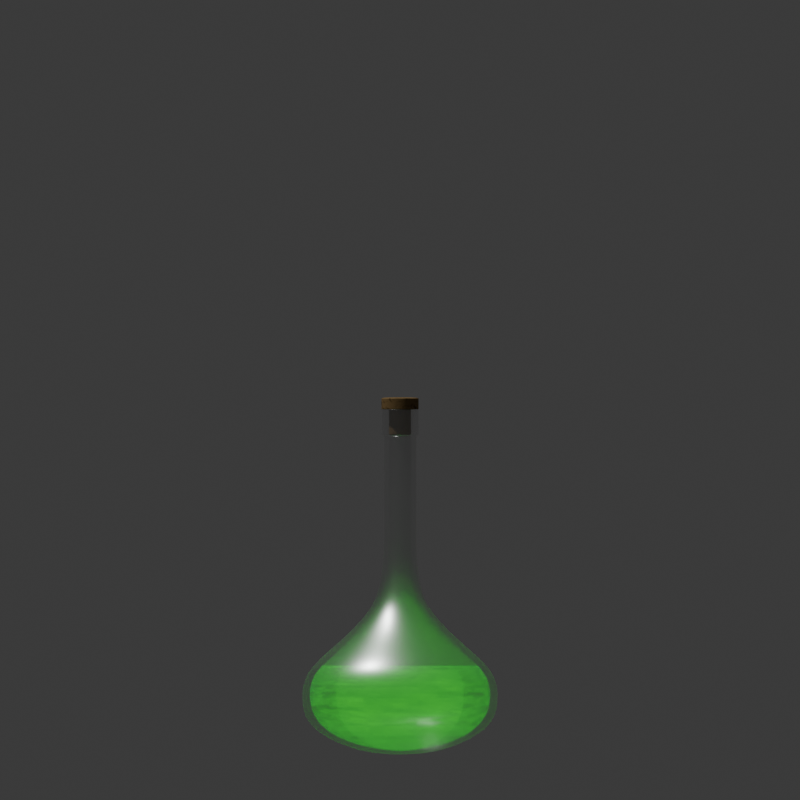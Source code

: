 # Source: flask.blend  (saved by Blender 4.4.32; exported with 4.5.12 LTS)
import bpy
from mathutils import Matrix  # noqa: F401  (used for matrix-valued properties, if any)

bpy.ops.wm.read_factory_settings(use_empty=True)
scene = bpy.context.scene
scene.name = 'Scene'

# ---- collections
col_collection = bpy.data.collections.new('Collection'); scene.collection.children.link(col_collection)

# ---- materials (node trees are filled in below, after node groups)
mat_glass = bpy.data.materials.new('glass')
mat_glass.alpha_threshold = 0.0
mat_glass.roughness = 0.5
mat_glass.line_color = (0.0, 0.0, 0.0, 1.0)
mat_the_green = bpy.data.materials.new('the green')
mat_cork = bpy.data.materials.new('cork')
mat_glass_001 = bpy.data.materials.new('glass.001')
mat_glass_001.alpha_threshold = 0.0
mat_glass_001.roughness = 0.5
mat_glass_001.line_color = (0.0, 0.0, 0.0, 1.0)

# ---- material node trees
mat_glass.use_nodes = True; mat_glass.node_tree.nodes.clear()
_N = mat_glass.node_tree.nodes; _L = mat_glass.node_tree.links
n0 = _N.new('ShaderNodeOutputMaterial'); n0.name = 'Material Output'; n0.location = (300, 300)
n1 = _N.new('ShaderNodeBsdfPrincipled'); n1.name = 'Principled BSDF'; n1.location = (10, 300)
n1.inputs[1].default_value = 1.0
n1.inputs[2].default_value = 0.333
n1.inputs[3].default_value = 1.0
n1.inputs[4].default_value = 0.333
_L.new(n1.outputs[0], n0.inputs[0])
n0.is_active_output = True
mat_the_green.use_nodes = True; mat_the_green.node_tree.nodes.clear()
_N = mat_the_green.node_tree.nodes; _L = mat_the_green.node_tree.links
n0 = _N.new('ShaderNodeBsdfPrincipled'); n0.name = 'Principled BSDF'; n0.location = (10, 300)
n0.inputs[0].default_value = (0.0, 0.0, 0.0, 1.0)
n0.inputs[1].default_value = 1.0
n0.inputs[4].default_value = 0.333
n0.inputs[24].default_value = 1.0
n0.inputs[25].default_value = 0.667
n0.inputs[26].default_value = (0.0, 1.0, 0.5444, 1.0)
n0.inputs[27].default_value = (0.0, 0.667, 0.0, 1.0)
n0.inputs[28].default_value = 2.4
n1 = _N.new('ShaderNodeOutputMaterial'); n1.name = 'Material Output'; n1.location = (300, 300)
_L.new(n0.outputs[0], n1.inputs[0])
n1.is_active_output = True
mat_cork.use_nodes = True; mat_cork.node_tree.nodes.clear()
_N = mat_cork.node_tree.nodes; _L = mat_cork.node_tree.links
n0 = _N.new('ShaderNodeBsdfPrincipled'); n0.name = 'Principled BSDF'; n0.location = (147, 300)
n0.inputs[2].default_value = 1.0
n0.inputs[3].default_value = 1.0
n1 = _N.new('ShaderNodeOutputMaterial'); n1.name = 'Material Output'; n1.location = (437, 300)
n2 = _N.new('ShaderNodeTexNoise'); n2.name = 'Noise Texture'; n2.location = (-1188, 353)
n2.noise_type = 'HYBRID_MULTIFRACTAL'
n2.inputs[2].default_value = 8.0
n2.inputs[3].default_value = 15.0
n2.inputs[4].default_value = 1.0
n2.inputs[5].default_value = 1.0
n2.inputs[6].default_value = 0.1
n2.inputs[8].default_value = 1.0
n3 = _N.new('ShaderNodeHueSaturation'); n3.name = 'Hue/Saturation/Value'; n3.location = (-621, 60)
n3.inputs[4].default_value = (0.2086, 0.1384, 0.06301, 1.0)
n4 = _N.new('ShaderNodeHueSaturation'); n4.name = 'Hue/Saturation/Value.001'; n4.location = (-960, 370)
n4.inputs[1].default_value = 0.0
n5 = _N.new('ShaderNodeMix'); n5.name = 'Mix'; n5.location = (-95, 355)
n5.data_type = 'RGBA'
n5.blend_type = 'MULTIPLY'
n5.clamp_result = True
n5.inputs[0].default_value = 1.0
n6 = _N.new('ShaderNodeRGBCurve'); n6.name = 'RGB Curves'; n6.location = (-575, 454)
_c = n6.mapping.curves[3]
while len(_c.points) > 2: _c.points.remove(_c.points[-1])
_c.points[0].location = (0.0, 0.4875); _c.points[0].handle_type = 'AUTO'
_c.points[1].location = (0.15, 0.83125); _c.points[1].handle_type = 'AUTO'
_p = _c.points.new(1.0, 1.0); _p.handle_type = 'AUTO'
n6.mapping.update()
_L.new(n0.outputs[0], n1.inputs[0])
_L.new(n2.outputs[1], n4.inputs[4])
_L.new(n5.outputs[2], n0.inputs[0])
_L.new(n4.outputs[0], n6.inputs[1])
_L.new(n6.outputs[0], n5.inputs[6])
_L.new(n3.outputs[0], n5.inputs[7])
n1.is_active_output = True
mat_glass_001.use_nodes = True; mat_glass_001.node_tree.nodes.clear()
_N = mat_glass_001.node_tree.nodes; _L = mat_glass_001.node_tree.links
n0 = _N.new('ShaderNodeOutputMaterial'); n0.name = 'Material Output'; n0.location = (300, 300)
n1 = _N.new('ShaderNodeBsdfPrincipled'); n1.name = 'Principled BSDF'; n1.location = (10, 300)
n1.inputs[1].default_value = 1.0
n1.inputs[2].default_value = 0.333
n1.inputs[3].default_value = 1.0
n1.inputs[4].default_value = 0.333
_L.new(n1.outputs[0], n0.inputs[0])
n0.is_active_output = True

# ---- world
world_world = bpy.data.worlds.new('World'); scene.world = world_world
world_world.use_nodes = True; world_world.node_tree.nodes.clear()
_N = world_world.node_tree.nodes; _L = world_world.node_tree.links
n0 = _N.new('ShaderNodeOutputWorld'); n0.name = 'World Output'; n0.location = (300, 300)
n1 = _N.new('ShaderNodeBackground'); n1.name = 'Background'; n1.location = (10, 300)
n1.inputs[0].default_value = (0.05088, 0.05088, 0.05088, 1.0)
_L.new(n1.outputs[0], n0.inputs[0])
n0.is_active_output = True
world_world.color = (0.05088, 0.05088, 0.05088)
world_world.sun_shadow_jitter_overblur = 0.0

# ---- cameras
cam_camera = bpy.data.cameras.new('Camera')
cam_camera.type = 'ORTHO'
cam_camera.clip_end = 100.0
cam_camera.ortho_scale = 3.0

# ---- lights
light_light = bpy.data.lights.new('Light', 'POINT')
light_light.energy = 1000.0
light_light.shadow_soft_size = 0.1

# ---- meshes
me_cube = bpy.data.meshes.new('Cube')
me_cube.from_pydata([(0.0757, 0.0757, 0.91), (0.0757, -0.0757, 0.91), (-0.0757, 0.0757, 0.91), (-0.0757, -0.0757, 0.91), (0.0757, 0.0757, 0.8835), (0.0757, 0.0757, 0.857), (0.0757, 0.0757, 0.8125), (0.0667, 0.0667, 0.75), (0.0667, 0.0667, 0.6875), (0.0667, 0.0667, 0.625), (0.0667, 0.0667, 0.5625), (0.0667, 0.0667, 0.5), (0.0667, 0.0667, 0.4375), (0.0667, 0.0667, 0.375), (0.07136, 0.07136, 0.3125), (0.0823, 0.0823, 0.25), (0.1018, 0.1018, 0.1875), (0.1517, 0.1517, 0.125), (0.2175, 0.2175, 0.0625), (0.2969, 0.2969, -2.98e-08), (0.3698, 0.3698, -0.0625), (0.4, 0.4, -0.125), (0.4, 0.4, -0.1875), (0.3882, 0.3882, -0.25), (0.3248, 0.3248, -0.3125), (0.1687, 0.1687, -0.375), (0.02274, 0.02274, -0.3847), (-0.02274, -0.02274, -0.3847), (-0.1687, -0.1687, -0.375), (-0.3248, -0.3248, -0.3125), (-0.3882, -0.3882, -0.25), (-0.4, -0.4, -0.1875), (-0.4, -0.4, -0.125), (-0.3698, -0.3698, -0.0625), (-0.2969, -0.2969, -2.98e-08), (-0.2175, -0.2175, 0.0625), (-0.1517, -0.1517, 0.125), (-0.1018, -0.1018, 0.1875), (-0.0823, -0.0823, 0.25), (-0.07136, -0.07136, 0.3125), (-0.0667, -0.0667, 0.375), (-0.0667, -0.0667, 0.4375), (-0.0667, -0.0667, 0.5), (-0.0667, -0.0667, 0.5625), (-0.0667, -0.0667, 0.625), (-0.0667, -0.0667, 0.6875), (-0.0667, -0.0667, 0.75), (-0.0757, -0.0757, 0.8125), (-0.0757, -0.0757, 0.857), (-0.0757, -0.0757, 0.8835), (0.0757, -0.0757, 0.8835), (0.0757, -0.0757, 0.857), (0.0757, -0.0757, 0.8125), (0.0667, -0.0667, 0.75), (0.0667, -0.0667, 0.6875), (0.0667, -0.0667, 0.625), (0.0667, -0.0667, 0.5625), (0.0667, -0.0667, 0.5), (0.0667, -0.0667, 0.4375), (0.0667, -0.0667, 0.375), (0.07136, -0.07136, 0.3125), (0.0823, -0.0823, 0.25), (0.1018, -0.1018, 0.1875), (0.1517, -0.1517, 0.125), (0.2175, -0.2175, 0.0625), (0.2969, -0.2969, -2.98e-08), (0.3698, -0.3698, -0.0625), (0.4, -0.4, -0.125), (0.4, -0.4, -0.1875), (0.3882, -0.3882, -0.25), (0.3248, -0.3248, -0.3125), (0.1687, -0.1687, -0.375), (0.02274, -0.02274, -0.3847), (-0.0757, 0.0757, 0.8835), (-0.0757, 0.0757, 0.857), (-0.0757, 0.0757, 0.8125), (-0.0667, 0.0667, 0.75), (-0.0667, 0.0667, 0.6875), (-0.0667, 0.0667, 0.625), (-0.0667, 0.0667, 0.5625), (-0.0667, 0.0667, 0.5), (-0.0667, 0.0667, 0.4375), (-0.0667, 0.0667, 0.375), (-0.07136, 0.07136, 0.3125), (-0.0823, 0.0823, 0.25), (-0.1018, 0.1018, 0.1875), (-0.1517, 0.1517, 0.125), (-0.2175, 0.2175, 0.0625), (-0.2969, 0.2969, -2.98e-08), (-0.3698, 0.3698, -0.0625), (-0.4, 0.4, -0.125), (-0.4, 0.4, -0.1875), (-0.3882, 0.3882, -0.25), (-0.3248, 0.3248, -0.3125), (-0.1687, 0.1687, -0.375), (-0.02274, 0.02274, -0.3847), (0.06668, 0.06668, 0.8122), (-0.06668, -0.06668, 0.8122), (0.06668, -0.06668, 0.8122), (-0.06668, 0.06668, 0.8122), (0.06668, 0.06668, 0.8092), (0.06668, -0.06668, 0.8092), (-0.06668, 0.06668, 0.8092), (-0.06668, -0.06668, 0.8092), (0.0757, 0.0757, 0.8199), (-0.0757, -0.0757, 0.8199), (0.0757, -0.0757, 0.8199), (-0.0757, 0.0757, 0.8199), (-0.0757, -0.0757, 0.9093), (0.0757, 0.0757, 0.9093), (0.0757, -0.0757, 0.9093), (-0.0757, 0.0757, 0.9093), (0.0757, 0.0757, 0.9071), (0.0757, -0.0757, 0.9071), (-0.0757, 0.0757, 0.9071), (-0.0757, -0.0757, 0.9071), (0.03966, 0.03966, 0.91), (0.03966, -0.03966, 0.91), (-0.03966, 0.03966, 0.91), (-0.03966, -0.03966, 0.91), (0.03966, 0.03966, 0.91), (0.03966, -0.03966, 0.91), (-0.03966, 0.03966, 0.91), (-0.03966, -0.03966, 0.91)], [], [(0, 2, 118, 116), (110, 1, 3, 108), (108, 3, 2, 111), (109, 0, 1, 110), (111, 2, 0, 109), (95, 94, 25, 26), (94, 93, 24, 25), (93, 92, 23, 24), (92, 91, 22, 23), (91, 90, 21, 22), (90, 89, 20, 21), (89, 88, 19, 20), (88, 87, 18, 19), (87, 86, 17, 18), (86, 85, 16, 17), (85, 84, 15, 16), (84, 83, 14, 15), (83, 82, 13, 14), (82, 81, 12, 13), (81, 80, 11, 12), (80, 79, 10, 11), (79, 78, 9, 10), (78, 77, 8, 9), (77, 76, 7, 8), (99, 75, 6, 96), (107, 74, 5, 104), (74, 73, 4, 5), (26, 25, 71, 72), (25, 24, 70, 71), (24, 23, 69, 70), (23, 22, 68, 69), (22, 21, 67, 68), (21, 20, 66, 67), (20, 19, 65, 66), (19, 18, 64, 65), (18, 17, 63, 64), (17, 16, 62, 63), (16, 15, 61, 62), (15, 14, 60, 61), (14, 13, 59, 60), (13, 12, 58, 59), (12, 11, 57, 58), (11, 10, 56, 57), (10, 9, 55, 56), (9, 8, 54, 55), (8, 7, 53, 54), (96, 6, 52, 98), (104, 5, 51, 106), (5, 4, 50, 51), (95, 26, 72, 27), (27, 28, 94, 95), (28, 29, 93, 94), (29, 30, 92, 93), (30, 31, 91, 92), (31, 32, 90, 91), (32, 33, 89, 90), (33, 34, 88, 89), (34, 35, 87, 88), (35, 36, 86, 87), (36, 37, 85, 86), (37, 38, 84, 85), (38, 39, 83, 84), (39, 40, 82, 83), (40, 41, 81, 82), (41, 42, 80, 81), (42, 43, 79, 80), (43, 44, 78, 79), (44, 45, 77, 78), (45, 46, 76, 77), (97, 47, 75, 99), (105, 48, 74, 107), (48, 49, 73, 74), (72, 71, 28, 27), (71, 70, 29, 28), (70, 69, 30, 29), (69, 68, 31, 30), (68, 67, 32, 31), (67, 66, 33, 32), (66, 65, 34, 33), (65, 64, 35, 34), (64, 63, 36, 35), (63, 62, 37, 36), (62, 61, 38, 37), (61, 60, 39, 38), (60, 59, 40, 39), (59, 58, 41, 40), (58, 57, 42, 41), (57, 56, 43, 42), (56, 55, 44, 43), (55, 54, 45, 44), (54, 53, 46, 45), (98, 52, 47, 97), (106, 51, 48, 105), (51, 50, 49, 48), (101, 98, 97, 103), (103, 97, 99, 102), (100, 96, 98, 101), (102, 99, 96, 100), (76, 102, 100, 7), (7, 100, 101, 53), (46, 103, 102, 76), (53, 101, 103, 46), (52, 106, 105, 47), (47, 105, 107, 75), (6, 104, 106, 52), (75, 107, 104, 6), (114, 111, 109, 112), (112, 109, 110, 113), (115, 108, 111, 114), (113, 110, 108, 115), (50, 113, 115, 49), (49, 115, 114, 73), (4, 112, 113, 50), (73, 114, 112, 4), (1, 0, 116, 117), (2, 3, 119, 118), (3, 1, 117, 119), (116, 118, 122, 120), (117, 116, 120, 121), (118, 119, 123, 122), (119, 117, 121, 123)])
me_cube.polygons.foreach_set('use_smooth', [True] * 121)
_uv = me_cube.uv_layers.new(name='UVMap')
_uv.uv.foreach_set('vector', [0.625, 0.5, 0.625, 0.25, 0.625, 0.25, 0.625, 0.5, 0.6248, 0.75, 0.625, 0.75, 0.625, 1.0, 0.6248, 1.0, 0.6248, 0.0, 0.625, 0.0, 0.625, 0.25, 0.6248, 0.25, 0.6248, 0.5, 0.625, 0.5, 0.625, 0.75, 0.6248, 0.75, 0.6248, 0.25, 0.625, 0.25, 0.625, 0.5, 0.6248, 0.5, 0.4453, 0.25, 0.4531, 0.25, 0.4531, 0.5, 0.4453, 0.5, 0.4531, 0.25, 0.4609, 0.25, 0.4609, 0.5, 0.4531, 0.5, 0.4609, 0.25, 0.4688, 0.25, 0.4688, 0.5, 0.4609, 0.5, 0.4688, 0.25, 0.4766, 0.25, 0.4766, 0.5, 0.4688, 0.5, 0.4766, 0.25, 0.4844, 0.25, 0.4844, 0.5, 0.4766, 0.5, 0.4844, 0.25, 0.4922, 0.25, 0.4922, 0.5, 0.4844, 0.5, 0.4922, 0.25, 0.5, 0.25, 0.5, 0.5, 0.4922, 0.5, 0.5, 0.25, 0.5078, 0.25, 0.5078, 0.5, 0.5, 0.5, 0.5078, 0.25, 0.5156, 0.25, 0.5156, 0.5, 0.5078, 0.5, 0.5156, 0.25, 0.5234, 0.25, 0.5234, 0.5, 0.5156, 0.5, 0.5234, 0.25, 0.5313, 0.25, 0.5313, 0.5, 0.5234, 0.5, 0.5313, 0.25, 0.5391, 0.25, 0.5391, 0.5, 0.5313, 0.5, 0.5391, 0.25, 0.5469, 0.25, 0.5469, 0.5, 0.5391, 0.5, 0.5469, 0.25, 0.5547, 0.25, 0.5547, 0.5, 0.5469, 0.5, 0.5547, 0.25, 0.5625, 0.25, 0.5625, 0.5, 0.5547, 0.5, 0.5625, 0.25, 0.5703, 0.25, 0.5703, 0.5, 0.5625, 0.5, 0.5703, 0.25, 0.5781, 0.25, 0.5781, 0.5, 0.5703, 0.5, 0.5781, 0.25, 0.5859, 0.25, 0.5859, 0.5, 0.5781, 0.5, 0.5859, 0.25, 0.5938, 0.25, 0.5938, 0.5, 0.5859, 0.5, 0.5977, 0.25, 0.6016, 0.25, 0.6016, 0.5, 0.5977, 0.5, 0.6025, 0.25, 0.6094, 0.25, 0.6094, 0.5, 0.6025, 0.5, 0.6094, 0.25, 0.6172, 0.25, 0.6172, 0.5, 0.6094, 0.5, 0.4453, 0.5, 0.4531, 0.5, 0.4531, 0.75, 0.4453, 0.75, 0.4531, 0.5, 0.4609, 0.5, 0.4609, 0.75, 0.4531, 0.75, 0.4609, 0.5, 0.4688, 0.5, 0.4688, 0.75, 0.4609, 0.75, 0.4688, 0.5, 0.4766, 0.5, 0.4766, 0.75, 0.4688, 0.75, 0.4766, 0.5, 0.4844, 0.5, 0.4844, 0.75, 0.4766, 0.75, 0.4844, 0.5, 0.4922, 0.5, 0.4922, 0.75, 0.4844, 0.75, 0.4922, 0.5, 0.5, 0.5, 0.5, 0.75, 0.4922, 0.75, 0.5, 0.5, 0.5078, 0.5, 0.5078, 0.75, 0.5, 0.75, 0.5078, 0.5, 0.5156, 0.5, 0.5156, 0.75, 0.5078, 0.75, 0.5156, 0.5, 0.5234, 0.5, 0.5234, 0.75, 0.5156, 0.75, 0.5234, 0.5, 0.5313, 0.5, 0.5313, 0.75, 0.5234, 0.75, 0.5313, 0.5, 0.5391, 0.5, 0.5391, 0.75, 0.5313, 0.75, 0.5391, 0.5, 0.5469, 0.5, 0.5469, 0.75, 0.5391, 0.75, 0.5469, 0.5, 0.5547, 0.5, 0.5547, 0.75, 0.5469, 0.75, 0.5547, 0.5, 0.5625, 0.5, 0.5625, 0.75, 0.5547, 0.75, 0.5625, 0.5, 0.5703, 0.5, 0.5703, 0.75, 0.5625, 0.75, 0.5703, 0.5, 0.5781, 0.5, 0.5781, 0.75, 0.5703, 0.75, 0.5781, 0.5, 0.5859, 0.5, 0.5859, 0.75, 0.5781, 0.75, 0.5859, 0.5, 0.5938, 0.5, 0.5938, 0.75, 0.5859, 0.75, 0.5977, 0.5, 0.6016, 0.5, 0.6016, 0.75, 0.5977, 0.75, 0.6025, 0.5, 0.6094, 0.5, 0.6094, 0.75, 0.6025, 0.75, 0.6094, 0.5, 0.6172, 0.5, 0.6172, 0.75, 0.6094, 0.75, 0.4453, 0.25, 0.4453, 0.5, 0.4453, 0.75, 0.4453, 0.0, 0.4453, 0.0, 0.4531, 0.0, 0.4531, 0.25, 0.4453, 0.25, 0.4531, 0.0, 0.4609, 0.0, 0.4609, 0.25, 0.4531, 0.25, 0.4609, 0.0, 0.4688, 0.0, 0.4688, 0.25, 0.4609, 0.25, 0.4688, 0.0, 0.4766, 0.0, 0.4766, 0.25, 0.4688, 0.25, 0.4766, 0.0, 0.4844, 0.0, 0.4844, 0.25, 0.4766, 0.25, 0.4844, 0.0, 0.4922, 0.0, 0.4922, 0.25, 0.4844, 0.25, 0.4922, 0.0, 0.5, 0.0, 0.5, 0.25, 0.4922, 0.25, 0.5, 0.0, 0.5078, 0.0, 0.5078, 0.25, 0.5, 0.25, 0.5078, 0.0, 0.5156, 0.0, 0.5156, 0.25, 0.5078, 0.25, 0.5156, 0.0, 0.5234, 0.0, 0.5234, 0.25, 0.5156, 0.25, 0.5234, 0.0, 0.5312, 0.0, 0.5313, 0.25, 0.5234, 0.25, 0.5312, 0.0, 0.5391, 0.0, 0.5391, 0.25, 0.5313, 0.25, 0.5391, 0.0, 0.5469, 0.0, 0.5469, 0.25, 0.5391, 0.25, 0.5469, 0.0, 0.5547, 0.0, 0.5547, 0.25, 0.5469, 0.25, 0.5547, 0.0, 0.5625, 0.0, 0.5625, 0.25, 0.5547, 0.25, 0.5625, 0.0, 0.5703, 0.0, 0.5703, 0.25, 0.5625, 0.25, 0.5703, 0.0, 0.5781, 0.0, 0.5781, 0.25, 0.5703, 0.25, 0.5781, 0.0, 0.5859, 0.0, 0.5859, 0.25, 0.5781, 0.25, 0.5859, 0.0, 0.5938, 0.0, 0.5938, 0.25, 0.5859, 0.25, 0.5977, 0.0, 0.6016, 0.0, 0.6016, 0.25, 0.5977, 0.25, 0.6025, 0.0, 0.6094, 0.0, 0.6094, 0.25, 0.6025, 0.25, 0.6094, 0.0, 0.6172, 0.0, 0.6172, 0.25, 0.6094, 0.25, 0.4453, 0.75, 0.4531, 0.75, 0.4531, 1.0, 0.4453, 1.0, 0.4531, 0.75, 0.4609, 0.75, 0.4609, 1.0, 0.4531, 1.0, 0.4609, 0.75, 0.4688, 0.75, 0.4688, 1.0, 0.4609, 1.0, 0.4688, 0.75, 0.4766, 0.75, 0.4766, 1.0, 0.4688, 1.0, 0.4766, 0.75, 0.4844, 0.75, 0.4844, 1.0, 0.4766, 1.0, 0.4844, 0.75, 0.4922, 0.75, 0.4922, 1.0, 0.4844, 1.0, 0.4922, 0.75, 0.5, 0.75, 0.5, 1.0, 0.4922, 1.0, 0.5, 0.75, 0.5078, 0.75, 0.5078, 1.0, 0.5, 1.0, 0.5078, 0.75, 0.5156, 0.75, 0.5156, 1.0, 0.5078, 1.0, 0.5156, 0.75, 0.5234, 0.75, 0.5234, 1.0, 0.5156, 1.0, 0.5234, 0.75, 0.5313, 0.75, 0.5312, 1.0, 0.5234, 1.0, 0.5313, 0.75, 0.5391, 0.75, 0.5391, 1.0, 0.5312, 1.0, 0.5391, 0.75, 0.5469, 0.75, 0.5469, 1.0, 0.5391, 1.0, 0.5469, 0.75, 0.5547, 0.75, 0.5547, 1.0, 0.5469, 1.0, 0.5547, 0.75, 0.5625, 0.75, 0.5625, 1.0, 0.5547, 1.0, 0.5625, 0.75, 0.5703, 0.75, 0.5703, 1.0, 0.5625, 1.0, 0.5703, 0.75, 0.5781, 0.75, 0.5781, 1.0, 0.5703, 1.0, 0.5781, 0.75, 0.5859, 0.75, 0.5859, 1.0, 0.5781, 1.0, 0.5859, 0.75, 0.5938, 0.75, 0.5938, 1.0, 0.5859, 1.0, 0.5977, 0.75, 0.6016, 0.75, 0.6016, 1.0, 0.5977, 1.0, 0.6025, 0.75, 0.6094, 0.75, 0.6094, 1.0, 0.6025, 1.0, 0.6094, 0.75, 0.6172, 0.75, 0.6172, 1.0, 0.6094, 1.0, 0.5975, 0.75, 0.5977, 0.75, 0.5977, 1.0, 0.5975, 1.0, 0.5975, 0.0, 0.5977, 0.0, 0.5977, 0.25, 0.5975, 0.25, 0.5975, 0.5, 0.5977, 0.5, 0.5977, 0.75, 0.5975, 0.75, 0.5975, 0.25, 0.5977, 0.25, 0.5977, 0.5, 0.5975, 0.5, 0.5938, 0.25, 0.5975, 0.25, 0.5975, 0.5, 0.5938, 0.5, 0.5938, 0.5, 0.5975, 0.5, 0.5975, 0.75, 0.5938, 0.75, 0.5938, 0.0, 0.5975, 0.0, 0.5975, 0.25, 0.5938, 0.25, 0.5938, 0.75, 0.5975, 0.75, 0.5975, 1.0, 0.5938, 1.0, 0.6016, 0.75, 0.6025, 0.75, 0.6025, 1.0, 0.6016, 1.0, 0.6016, 0.0, 0.6025, 0.0, 0.6025, 0.25, 0.6016, 0.25, 0.6016, 0.5, 0.6025, 0.5, 0.6025, 0.75, 0.6016, 0.75, 0.6016, 0.25, 0.6025, 0.25, 0.6025, 0.5, 0.6016, 0.5, 0.6241, 0.25, 0.6248, 0.25, 0.6248, 0.5, 0.6241, 0.5, 0.6241, 0.5, 0.6248, 0.5, 0.6248, 0.75, 0.6241, 0.75, 0.6241, 0.0, 0.6248, 0.0, 0.6248, 0.25, 0.6241, 0.25, 0.6241, 0.75, 0.6248, 0.75, 0.6248, 1.0, 0.6241, 1.0, 0.6172, 0.75, 0.6241, 0.75, 0.6241, 1.0, 0.6172, 1.0, 0.6172, 0.0, 0.6241, 0.0, 0.6241, 0.25, 0.6172, 0.25, 0.6172, 0.5, 0.6241, 0.5, 0.6241, 0.75, 0.6172, 0.75, 0.6172, 0.25, 0.6241, 0.25, 0.6241, 0.5, 0.6172, 0.5, 0.625, 0.75, 0.625, 0.5, 0.625, 0.5, 0.625, 0.75, 0.625, 0.25, 0.625, 0.0, 0.625, 0.0, 0.625, 0.25, 0.625, 1.0, 0.625, 0.75, 0.625, 0.75, 0.625, 1.0, 0.625, 0.5, 0.625, 0.25, 0.625, 0.25, 0.625, 0.5, 0.625, 0.75, 0.625, 0.5, 0.625, 0.5, 0.625, 0.75, 0.625, 0.25, 0.625, 0.0, 0.625, 0.0, 0.625, 0.25, 0.625, 1.0, 0.625, 0.75, 0.625, 0.75, 0.625, 1.0])
me_cube.materials.append(mat_glass)
me_cube.use_mirror_vertex_groups = False
me_cube.update()
me_cube_001 = bpy.data.meshes.new('Cube.001')
me_cube_001.from_pydata([(-10.0, -10.0, -19.92), (-10.0, -10.0, 1.0), (-10.0, 10.0, -19.92), (-10.0, 10.0, 1.0), (10.0, -10.0, -19.92), (10.0, -10.0, 1.0), (10.0, 10.0, -19.92), (10.0, 10.0, 1.0)], [], [(0, 1, 3, 2), (2, 3, 7, 6), (6, 7, 5, 4), (4, 5, 1, 0), (2, 6, 4, 0), (7, 3, 1, 5)])
_uv = me_cube_001.uv_layers.new(name='UVMap')
_uv.uv.foreach_set('vector', [0.375, 0.0, 0.625, 0.0, 0.625, 0.25, 0.375, 0.25, 0.375, 0.25, 0.625, 0.25, 0.625, 0.5, 0.375, 0.5, 0.375, 0.5, 0.625, 0.5, 0.625, 0.75, 0.375, 0.75, 0.375, 0.75, 0.625, 0.75, 0.625, 1.0, 0.375, 1.0, 0.125, 0.5, 0.375, 0.5, 0.375, 0.75, 0.125, 0.75, 0.625, 0.5, 0.875, 0.5, 0.875, 0.75, 0.625, 0.75])
me_cube_001.materials.append(mat_the_green)
me_cube_001.update()
me_cube_002 = bpy.data.meshes.new('Cube.002')
me_cube_002.from_pydata([(-0.4946, -0.4946, -1.046), (-0.8439, -0.8436, 0.5358), (-0.4946, 0.4946, -1.046), (-0.8439, 0.8436, 0.5358), (0.4946, -0.4946, -1.046), (0.8439, -0.8436, 0.5358), (0.4946, 0.4946, -1.046), (0.8439, 0.8436, 0.5358), (-0.4946, -0.4946, -0.8534), (-0.4946, -0.4946, -0.6608), (-0.4946, -0.4946, -0.4682), (-0.4946, -0.4946, -0.2757), (-0.4946, -0.4946, -0.08308), (-0.8439, -0.8436, 0.1095), (-0.8439, -0.8436, 0.3021), (-0.8439, 0.8436, 0.3021), (-0.8439, 0.8436, 0.1095), (-0.4946, 0.4946, -0.08308), (-0.4946, 0.4946, -0.2757), (-0.4946, 0.4946, -0.4682), (-0.4946, 0.4946, -0.6608), (-0.4946, 0.4946, -0.8534), (0.8439, 0.8436, 0.3021), (0.8439, 0.8436, 0.1095), (0.4946, 0.4946, -0.08308), (0.4946, 0.4946, -0.2757), (0.4946, 0.4946, -0.4682), (0.4946, 0.4946, -0.6608), (0.4946, 0.4946, -0.8534), (0.8439, -0.8436, 0.3021), (0.8439, -0.8436, 0.1095), (0.4946, -0.4946, -0.08308), (0.4946, -0.4946, -0.2757), (0.4946, -0.4946, -0.4682), (0.4946, -0.4946, -0.6608), (0.4946, -0.4946, -0.8534), (-0.4946, 0.4946, -1.016), (0.4946, 0.4946, -1.016), (0.4946, -0.4946, -1.016), (-0.4946, -0.4946, -1.016), (-0.8439, -0.8436, 0.4699), (-0.8439, 0.8436, 0.4699), (0.8439, 0.8436, 0.4699), (0.8439, -0.8436, 0.4699), (-0.8439, -0.8436, 0.0327), (-0.8439, 0.8436, 0.0327), (0.8439, 0.8436, 0.0327), (0.8439, -0.8436, 0.0327), (-0.8439, -0.8436, 0.03818), (-0.8439, 0.8436, 0.03818), (0.8439, 0.8436, 0.03818), (0.8439, -0.8436, 0.03818), (-0.4946, 0.4946, 0.02811), (0.4946, 0.4946, 0.02811), (0.4946, -0.4946, 0.02811), (-0.4946, -0.4946, 0.02811), (-0.4946, 0.4946, 0.017), (0.4946, 0.4946, 0.017), (0.4946, -0.4946, 0.017), (-0.4946, -0.4946, 0.017)], [], [(40, 1, 3, 41), (41, 3, 7, 42), (42, 7, 5, 43), (43, 5, 1, 40), (2, 6, 4, 0), (7, 3, 1, 5), (38, 35, 8, 39), (35, 34, 9, 8), (34, 33, 10, 9), (33, 32, 11, 10), (32, 31, 12, 11), (51, 30, 13, 48), (30, 29, 14, 13), (37, 28, 35, 38), (28, 27, 34, 35), (27, 26, 33, 34), (26, 25, 32, 33), (25, 24, 31, 32), (50, 23, 30, 51), (23, 22, 29, 30), (36, 21, 28, 37), (21, 20, 27, 28), (20, 19, 26, 27), (19, 18, 25, 26), (18, 17, 24, 25), (49, 16, 23, 50), (16, 15, 22, 23), (39, 8, 21, 36), (8, 9, 20, 21), (9, 10, 19, 20), (10, 11, 18, 19), (11, 12, 17, 18), (48, 13, 16, 49), (13, 14, 15, 16), (0, 39, 36, 2), (2, 36, 37, 6), (6, 37, 38, 4), (4, 38, 39, 0), (29, 43, 40, 14), (22, 42, 43, 29), (15, 41, 42, 22), (14, 40, 41, 15), (55, 44, 45, 52), (52, 45, 46, 53), (53, 46, 47, 54), (54, 47, 44, 55), (44, 48, 49, 45), (45, 49, 50, 46), (46, 50, 51, 47), (47, 51, 48, 44), (58, 54, 55, 59), (57, 53, 54, 58), (56, 52, 53, 57), (59, 55, 52, 56), (12, 59, 56, 17), (17, 56, 57, 24), (24, 57, 58, 31), (31, 58, 59, 12)])
me_cube_002.polygons.foreach_set('use_smooth', [True] * 58)
_uv = me_cube_002.uv_layers.new(name='UVMap')
_uv.uv.foreach_set('vector', [0.621, 0.0, 0.625, 0.0, 0.625, 0.25, 0.621, 0.25, 0.621, 0.25, 0.625, 0.25, 0.625, 0.5, 0.621, 0.5, 0.621, 0.5, 0.625, 0.5, 0.625, 0.75, 0.621, 0.75, 0.621, 0.75, 0.625, 0.75, 0.625, 1.0, 0.621, 1.0, 0.125, 0.5, 0.375, 0.5, 0.375, 0.75, 0.125, 0.75, 0.625, 0.5, 0.875, 0.5, 0.875, 0.75, 0.625, 0.75, 0.3799, 0.75, 0.4062, 0.75, 0.4062, 1.0, 0.3799, 1.0, 0.4062, 0.75, 0.4375, 0.75, 0.4375, 1.0, 0.4062, 1.0, 0.4375, 0.75, 0.4688, 0.75, 0.4688, 1.0, 0.4375, 1.0, 0.4688, 0.75, 0.5, 0.75, 0.5, 1.0, 0.4688, 1.0, 0.5, 0.75, 0.5312, 0.75, 0.5312, 1.0, 0.5, 1.0, 0.5625, 0.75, 0.5625, 0.75, 0.5625, 1.0, 0.5625, 1.0, 0.5625, 0.75, 0.5938, 0.75, 0.5938, 1.0, 0.5625, 1.0, 0.3799, 0.5, 0.4062, 0.5, 0.4062, 0.75, 0.3799, 0.75, 0.4062, 0.5, 0.4375, 0.5, 0.4375, 0.75, 0.4062, 0.75, 0.4375, 0.5, 0.4688, 0.5, 0.4688, 0.75, 0.4375, 0.75, 0.4688, 0.5, 0.5, 0.5, 0.5, 0.75, 0.4688, 0.75, 0.5, 0.5, 0.5312, 0.5, 0.5312, 0.75, 0.5, 0.75, 0.5625, 0.5, 0.5625, 0.5, 0.5625, 0.75, 0.5625, 0.75, 0.5625, 0.5, 0.5938, 0.5, 0.5938, 0.75, 0.5625, 0.75, 0.3799, 0.25, 0.4062, 0.25, 0.4062, 0.5, 0.3799, 0.5, 0.4062, 0.25, 0.4375, 0.25, 0.4375, 0.5, 0.4062, 0.5, 0.4375, 0.25, 0.4688, 0.25, 0.4688, 0.5, 0.4375, 0.5, 0.4688, 0.25, 0.5, 0.25, 0.5, 0.5, 0.4688, 0.5, 0.5, 0.25, 0.5312, 0.25, 0.5312, 0.5, 0.5, 0.5, 0.5625, 0.25, 0.5625, 0.25, 0.5625, 0.5, 0.5625, 0.5, 0.5625, 0.25, 0.5938, 0.25, 0.5938, 0.5, 0.5625, 0.5, 0.3799, 0.0, 0.4062, 0.0, 0.4062, 0.25, 0.3799, 0.25, 0.4062, 0.0, 0.4375, 0.0, 0.4375, 0.25, 0.4062, 0.25, 0.4375, 0.0, 0.4688, 0.0, 0.4688, 0.25, 0.4375, 0.25, 0.4688, 0.0, 0.5, 0.0, 0.5, 0.25, 0.4688, 0.25, 0.5, 0.0, 0.5312, 0.0, 0.5312, 0.25, 0.5, 0.25, 0.5625, 0.0, 0.5625, 0.0, 0.5625, 0.25, 0.5625, 0.25, 0.5625, 0.0, 0.5938, 0.0, 0.5938, 0.25, 0.5625, 0.25, 0.375, 0.0, 0.3799, 0.0, 0.3799, 0.25, 0.375, 0.25, 0.375, 0.25, 0.3799, 0.25, 0.3799, 0.5, 0.375, 0.5, 0.375, 0.5, 0.3799, 0.5, 0.3799, 0.75, 0.375, 0.75, 0.375, 0.75, 0.3799, 0.75, 0.3799, 1.0, 0.375, 1.0, 0.5938, 0.75, 0.621, 0.75, 0.621, 1.0, 0.5938, 1.0, 0.5938, 0.5, 0.621, 0.5, 0.621, 0.75, 0.5938, 0.75, 0.5938, 0.25, 0.621, 0.25, 0.621, 0.5, 0.5938, 0.5, 0.5938, 0.0, 0.621, 0.0, 0.621, 0.25, 0.5938, 0.25, 0.5312, 0.0, 0.5625, 0.0, 0.5625, 0.25, 0.5312, 0.25, 0.5312, 0.25, 0.5625, 0.25, 0.5625, 0.5, 0.5312, 0.5, 0.5312, 0.5, 0.5625, 0.5, 0.5625, 0.75, 0.5312, 0.75, 0.5312, 0.75, 0.5625, 0.75, 0.5625, 1.0, 0.5312, 1.0, 0.5625, 0.0, 0.5625, 0.0, 0.5625, 0.25, 0.5625, 0.25, 0.5625, 0.25, 0.5625, 0.25, 0.5625, 0.5, 0.5625, 0.5, 0.5625, 0.5, 0.5625, 0.5, 0.5625, 0.75, 0.5625, 0.75, 0.5625, 0.75, 0.5625, 0.75, 0.5625, 1.0, 0.5625, 1.0, 0.5312, 0.75, 0.5312, 0.75, 0.5312, 1.0, 0.5312, 1.0, 0.5312, 0.5, 0.5312, 0.5, 0.5312, 0.75, 0.5312, 0.75, 0.5312, 0.25, 0.5312, 0.25, 0.5312, 0.5, 0.5312, 0.5, 0.5312, 0.0, 0.5312, 0.0, 0.5312, 0.25, 0.5312, 0.25, 0.5312, 0.0, 0.5312, 0.0, 0.5312, 0.25, 0.5312, 0.25, 0.5312, 0.25, 0.5312, 0.25, 0.5312, 0.5, 0.5312, 0.5, 0.5312, 0.5, 0.5312, 0.5, 0.5312, 0.75, 0.5312, 0.75, 0.5312, 0.75, 0.5312, 0.75, 0.5312, 1.0, 0.5312, 1.0])
me_cube_002.materials.append(mat_cork)
me_cube_002.update()
me_cube_003 = bpy.data.meshes.new('Cube.003')
me_cube_003.from_pydata([(0.04536, 0.04536, 0.7373), (0.04536, 0.04536, 0.6748), (0.04536, 0.04536, 0.6123), (0.04536, 0.04536, 0.5498), (0.04536, 0.04536, 0.4873), (0.04536, 0.04536, 0.4248), (0.04536, 0.04536, 0.3623), (0.04852, 0.04852, 0.2998), (0.05998, 0.05998, 0.2373), (0.08583, 0.08583, 0.1748), (0.131, 0.131, 0.1123), (0.194, 0.194, 0.04977), (0.2692, 0.2692, -0.01273), (0.3185, 0.3185, -0.0625), (0.3498, 0.3498, -0.125), (0.3498, 0.3498, -0.1875), (0.3308, 0.3308, -0.25), (0.2647, 0.2647, -0.3125), (0.1568, 0.1568, -0.3548), (0.01933, 0.01933, -0.372), (-0.01933, -0.01933, -0.372), (-0.1568, -0.1568, -0.3548), (-0.2952, -0.2575, -0.3125), (-0.3688, -0.3311, -0.25), (-0.3901, -0.3524, -0.1875), (-0.39, -0.3523, -0.125), (-0.3552, -0.3175, -0.0625), (-0.2692, -0.2692, -0.01273), (-0.194, -0.194, 0.04977), (-0.131, -0.131, 0.1123), (-0.08583, -0.08583, 0.1748), (-0.05998, -0.05998, 0.2373), (-0.04852, -0.04852, 0.2998), (-0.04536, -0.04536, 0.3623), (-0.04536, -0.04536, 0.4248), (-0.04536, -0.04536, 0.4873), (-0.04536, -0.04536, 0.5498), (-0.04536, -0.04536, 0.6123), (-0.04536, -0.04536, 0.6748), (-0.04536, -0.04536, 0.7373), (0.04536, -0.04536, 0.7373), (0.04536, -0.04536, 0.6748), (0.04536, -0.04536, 0.6123), (0.04536, -0.04536, 0.5498), (0.04536, -0.04536, 0.4873), (0.04536, -0.04536, 0.4248), (0.04536, -0.04536, 0.3623), (0.04852, -0.04852, 0.2998), (0.05998, -0.05998, 0.2373), (0.08583, -0.08583, 0.1748), (0.131, -0.131, 0.1123), (0.194, -0.194, 0.04977), (0.2692, -0.2692, -0.01273), (0.3552, -0.3175, -0.0625), (0.39, -0.3523, -0.125), (0.3901, -0.3524, -0.1875), (0.3688, -0.3311, -0.25), (0.2952, -0.2575, -0.3125), (0.1568, -0.1568, -0.3548), (0.01933, -0.01933, -0.372), (-0.04536, 0.04536, 0.7373), (-0.04536, 0.04536, 0.6748), (-0.04536, 0.04536, 0.6123), (-0.04536, 0.04536, 0.5498), (-0.04536, 0.04536, 0.4873), (-0.04536, 0.04536, 0.4248), (-0.04536, 0.04536, 0.3623), (-0.04852, 0.04852, 0.2998), (-0.05998, 0.05998, 0.2373), (-0.08583, 0.08583, 0.1748), (-0.131, 0.131, 0.1123), (-0.194, 0.194, 0.04977), (-0.2692, 0.2692, -0.01273), (-0.3185, 0.3185, -0.0625), (-0.3498, 0.3498, -0.125), (-0.3498, 0.3498, -0.1875), (-0.3308, 0.3308, -0.25), (-0.2647, 0.2647, -0.3125), (-0.1568, 0.1568, -0.3548), (-0.01933, 0.01933, -0.372), (0.04536, -0.04536, 0.8104), (-0.04536, -0.04536, 0.8104), (-0.04536, 0.04536, 0.8104), (0.04536, 0.04536, 0.8104), (-0.04536, 0.04536, 0.8115), (0.04536, -0.04536, 0.8115), (-0.04536, -0.04536, 0.8115), (0.04536, 0.04536, 0.8115)], [], [(79, 78, 18, 19), (78, 77, 17, 18), (77, 76, 16, 17), (76, 75, 15, 16), (75, 74, 14, 15), (74, 73, 13, 14), (73, 72, 12, 13), (72, 71, 11, 12), (71, 70, 10, 11), (70, 69, 9, 10), (69, 68, 8, 9), (68, 67, 7, 8), (67, 66, 6, 7), (66, 65, 5, 6), (65, 64, 4, 5), (64, 63, 3, 4), (63, 62, 2, 3), (62, 61, 1, 2), (61, 60, 0, 1), (19, 18, 58, 59), (18, 17, 57, 58), (17, 16, 56, 57), (16, 15, 55, 56), (15, 14, 54, 55), (14, 13, 53, 54), (13, 12, 52, 53), (12, 11, 51, 52), (11, 10, 50, 51), (10, 9, 49, 50), (9, 8, 48, 49), (8, 7, 47, 48), (7, 6, 46, 47), (6, 5, 45, 46), (5, 4, 44, 45), (4, 3, 43, 44), (3, 2, 42, 43), (2, 1, 41, 42), (1, 0, 40, 41), (79, 19, 59, 20), (20, 21, 78, 79), (21, 22, 77, 78), (22, 23, 76, 77), (23, 24, 75, 76), (24, 25, 74, 75), (25, 26, 73, 74), (26, 27, 72, 73), (27, 28, 71, 72), (28, 29, 70, 71), (29, 30, 69, 70), (30, 31, 68, 69), (31, 32, 67, 68), (32, 33, 66, 67), (33, 34, 65, 66), (34, 35, 64, 65), (35, 36, 63, 64), (36, 37, 62, 63), (37, 38, 61, 62), (38, 39, 60, 61), (59, 58, 21, 20), (58, 57, 22, 21), (57, 56, 23, 22), (56, 55, 24, 23), (55, 54, 25, 24), (54, 53, 26, 25), (53, 52, 27, 26), (52, 51, 28, 27), (51, 50, 29, 28), (50, 49, 30, 29), (49, 48, 31, 30), (48, 47, 32, 31), (47, 46, 33, 32), (46, 45, 34, 33), (45, 44, 35, 34), (44, 43, 36, 35), (43, 42, 37, 36), (42, 41, 38, 37), (41, 40, 39, 38), (60, 39, 81, 82), (40, 0, 83, 80), (85, 87, 84, 86), (39, 40, 80, 81), (0, 60, 82, 83), (82, 81, 86, 84), (83, 82, 84, 87), (81, 80, 85, 86), (80, 83, 87, 85)])
me_cube_003.polygons.foreach_set('use_smooth', [True] * 86)
_uv = me_cube_003.uv_layers.new(name='UVMap')
_uv.uv.foreach_set('vector', [0.4453, 0.25, 0.4531, 0.25, 0.4531, 0.5, 0.4453, 0.5, 0.4531, 0.25, 0.4609, 0.25, 0.4609, 0.5, 0.4531, 0.5, 0.4609, 0.25, 0.4688, 0.25, 0.4688, 0.5, 0.4609, 0.5, 0.4688, 0.25, 0.4766, 0.25, 0.4766, 0.5, 0.4688, 0.5, 0.4766, 0.25, 0.4844, 0.25, 0.4844, 0.5, 0.4766, 0.5, 0.4844, 0.25, 0.4922, 0.25, 0.4922, 0.5, 0.4844, 0.5, 0.4922, 0.25, 0.5, 0.25, 0.5, 0.5, 0.4922, 0.5, 0.5, 0.25, 0.5078, 0.25, 0.5078, 0.5, 0.5, 0.5, 0.5078, 0.25, 0.5156, 0.25, 0.5156, 0.5, 0.5078, 0.5, 0.5156, 0.25, 0.5234, 0.25, 0.5234, 0.5, 0.5156, 0.5, 0.5234, 0.25, 0.5313, 0.25, 0.5313, 0.5, 0.5234, 0.5, 0.5313, 0.25, 0.5391, 0.25, 0.5391, 0.5, 0.5313, 0.5, 0.5391, 0.25, 0.5469, 0.25, 0.5469, 0.5, 0.5391, 0.5, 0.5469, 0.25, 0.5547, 0.25, 0.5547, 0.5, 0.5469, 0.5, 0.5547, 0.25, 0.5625, 0.25, 0.5625, 0.5, 0.5547, 0.5, 0.5625, 0.25, 0.5703, 0.25, 0.5703, 0.5, 0.5625, 0.5, 0.5703, 0.25, 0.5781, 0.25, 0.5781, 0.5, 0.5703, 0.5, 0.5781, 0.25, 0.5859, 0.25, 0.5859, 0.5, 0.5781, 0.5, 0.5859, 0.25, 0.5938, 0.25, 0.5938, 0.5, 0.5859, 0.5, 0.4453, 0.5, 0.4531, 0.5, 0.4531, 0.75, 0.4453, 0.75, 0.4531, 0.5, 0.4609, 0.5, 0.4609, 0.75, 0.4531, 0.75, 0.4609, 0.5, 0.4688, 0.5, 0.4688, 0.75, 0.4609, 0.75, 0.4688, 0.5, 0.4766, 0.5, 0.4766, 0.75, 0.4688, 0.75, 0.4766, 0.5, 0.4844, 0.5, 0.4844, 0.75, 0.4766, 0.75, 0.4844, 0.5, 0.4922, 0.5, 0.4922, 0.75, 0.4844, 0.75, 0.4922, 0.5, 0.5, 0.5, 0.5, 0.75, 0.4922, 0.75, 0.5, 0.5, 0.5078, 0.5, 0.5078, 0.75, 0.5, 0.75, 0.5078, 0.5, 0.5156, 0.5, 0.5156, 0.75, 0.5078, 0.75, 0.5156, 0.5, 0.5234, 0.5, 0.5234, 0.75, 0.5156, 0.75, 0.5234, 0.5, 0.5313, 0.5, 0.5313, 0.75, 0.5234, 0.75, 0.5313, 0.5, 0.5391, 0.5, 0.5391, 0.75, 0.5313, 0.75, 0.5391, 0.5, 0.5469, 0.5, 0.5469, 0.75, 0.5391, 0.75, 0.5469, 0.5, 0.5547, 0.5, 0.5547, 0.75, 0.5469, 0.75, 0.5547, 0.5, 0.5625, 0.5, 0.5625, 0.75, 0.5547, 0.75, 0.5625, 0.5, 0.5703, 0.5, 0.5703, 0.75, 0.5625, 0.75, 0.5703, 0.5, 0.5781, 0.5, 0.5781, 0.75, 0.5703, 0.75, 0.5781, 0.5, 0.5859, 0.5, 0.5859, 0.75, 0.5781, 0.75, 0.5859, 0.5, 0.5938, 0.5, 0.5938, 0.75, 0.5859, 0.75, 0.4453, 0.25, 0.4453, 0.5, 0.4453, 0.75, 0.4453, 0.0, 0.4453, 0.0, 0.4531, 0.0, 0.4531, 0.25, 0.4453, 0.25, 0.4531, 0.0, 0.4609, 0.0, 0.4609, 0.25, 0.4531, 0.25, 0.4609, 0.0, 0.4688, 0.0, 0.4688, 0.25, 0.4609, 0.25, 0.4688, 0.0, 0.4766, 0.0, 0.4766, 0.25, 0.4688, 0.25, 0.4766, 0.0, 0.4844, 0.0, 0.4844, 0.25, 0.4766, 0.25, 0.4844, 0.0, 0.4922, 0.0, 0.4922, 0.25, 0.4844, 0.25, 0.4922, 0.0, 0.5, 0.0, 0.5, 0.25, 0.4922, 0.25, 0.5, 0.0, 0.5078, 0.0, 0.5078, 0.25, 0.5, 0.25, 0.5078, 0.0, 0.5156, 0.0, 0.5156, 0.25, 0.5078, 0.25, 0.5156, 0.0, 0.5234, 0.0, 0.5234, 0.25, 0.5156, 0.25, 0.5234, 0.0, 0.5312, 0.0, 0.5313, 0.25, 0.5234, 0.25, 0.5312, 0.0, 0.5391, 0.0, 0.5391, 0.25, 0.5313, 0.25, 0.5391, 0.0, 0.5469, 0.0, 0.5469, 0.25, 0.5391, 0.25, 0.5469, 0.0, 0.5547, 0.0, 0.5547, 0.25, 0.5469, 0.25, 0.5547, 0.0, 0.5625, 0.0, 0.5625, 0.25, 0.5547, 0.25, 0.5625, 0.0, 0.5703, 0.0, 0.5703, 0.25, 0.5625, 0.25, 0.5703, 0.0, 0.5781, 0.0, 0.5781, 0.25, 0.5703, 0.25, 0.5781, 0.0, 0.5859, 0.0, 0.5859, 0.25, 0.5781, 0.25, 0.5859, 0.0, 0.5938, 0.0, 0.5938, 0.25, 0.5859, 0.25, 0.4453, 0.75, 0.4531, 0.75, 0.4531, 1.0, 0.4453, 1.0, 0.4531, 0.75, 0.4609, 0.75, 0.4609, 1.0, 0.4531, 1.0, 0.4609, 0.75, 0.4688, 0.75, 0.4688, 1.0, 0.4609, 1.0, 0.4688, 0.75, 0.4766, 0.75, 0.4766, 1.0, 0.4688, 1.0, 0.4766, 0.75, 0.4844, 0.75, 0.4844, 1.0, 0.4766, 1.0, 0.4844, 0.75, 0.4922, 0.75, 0.4922, 1.0, 0.4844, 1.0, 0.4922, 0.75, 0.5, 0.75, 0.5, 1.0, 0.4922, 1.0, 0.5, 0.75, 0.5078, 0.75, 0.5078, 1.0, 0.5, 1.0, 0.5078, 0.75, 0.5156, 0.75, 0.5156, 1.0, 0.5078, 1.0, 0.5156, 0.75, 0.5234, 0.75, 0.5234, 1.0, 0.5156, 1.0, 0.5234, 0.75, 0.5313, 0.75, 0.5312, 1.0, 0.5234, 1.0, 0.5313, 0.75, 0.5391, 0.75, 0.5391, 1.0, 0.5312, 1.0, 0.5391, 0.75, 0.5469, 0.75, 0.5469, 1.0, 0.5391, 1.0, 0.5469, 0.75, 0.5547, 0.75, 0.5547, 1.0, 0.5469, 1.0, 0.5547, 0.75, 0.5625, 0.75, 0.5625, 1.0, 0.5547, 1.0, 0.5625, 0.75, 0.5703, 0.75, 0.5703, 1.0, 0.5625, 1.0, 0.5703, 0.75, 0.5781, 0.75, 0.5781, 1.0, 0.5703, 1.0, 0.5781, 0.75, 0.5859, 0.75, 0.5859, 1.0, 0.5781, 1.0, 0.5859, 0.75, 0.5938, 0.75, 0.5938, 1.0, 0.5859, 1.0, 0.5938, 0.25, 0.5938, 0.0, 0.5938, 0.0, 0.5938, 0.25, 0.5938, 0.75, 0.5938, 0.5, 0.5938, 0.5, 0.5938, 0.75, 0.5938, 0.75, 0.5938, 0.5, 0.5938, 0.25, 0.5938, 0.0, 0.5938, 1.0, 0.5938, 0.75, 0.5938, 0.75, 0.5938, 1.0, 0.5938, 0.5, 0.5938, 0.25, 0.5938, 0.25, 0.5938, 0.5, 0.5938, 0.25, 0.5938, 0.0, 0.5938, 0.0, 0.5938, 0.25, 0.5938, 0.5, 0.5938, 0.25, 0.5938, 0.25, 0.5938, 0.5, 0.5938, 1.0, 0.5938, 0.75, 0.5938, 0.75, 0.5938, 1.0, 0.5938, 0.75, 0.5938, 0.5, 0.5938, 0.5, 0.5938, 0.75])
me_cube_003.materials.append(mat_glass_001)
me_cube_003.use_mirror_vertex_groups = False
me_cube_003.update()

# ---- objects
ob_flask = bpy.data.objects.new('flask', me_cube)
ob_light = bpy.data.objects.new('Light', light_light)
ob_camera = bpy.data.objects.new('Camera', cam_camera)
ob_liquid = bpy.data.objects.new('liquid', me_cube_001)
ob_cork = bpy.data.objects.new('cork', me_cube_002)
ob_glass_thickness = bpy.data.objects.new('glass thickness', me_cube_003)

# ---- transforms, parenting, visibility, modifiers, constraints
ob_flask.location = (0.0, 0.0, 0.05264)
ob_flask.lock_rotations_4d = False
ob_flask.empty_display_type = 'ARROWS'
ob_flask.lineart.crease_threshold = 0.0
_m = ob_flask.modifiers.new('Subdivision', 'SUBSURF')
_m.levels = 4
_m.render_levels = 4
ob_light.location = (-2.343, -0.7337, 6.37)
ob_light.rotation_euler = (0.6503, 0.05522, 1.866)
ob_light.lock_rotations_4d = False
ob_light.empty_display_type = 'ARROWS'
ob_light.color = (0.0, 0.0, 0.0, 0.0)
ob_light.lineart.crease_threshold = 0.0
ob_camera.location = (0.0, -17.99, 0.9941)
ob_camera.rotation_euler = (1.571, -0.0, 0.0)
ob_camera.scale = (1.0, 1.0, 1.0)
ob_camera.lock_rotations_4d = False
ob_camera.empty_display_type = 'ARROWS'
ob_camera.color = (0.0, 0.0, 0.0, 0.0)
ob_camera.display_type = 'WIRE'
ob_camera.lineart.crease_threshold = 0.0
ob_liquid.location = (0.0, 0.0, -0.2647)
ob_liquid.scale = (0.4184, 0.4184, 0.2657)
_m = ob_liquid.modifiers.new('Boolean', 'BOOLEAN')
_m.object = ob_glass_thickness
_m.operation = 'INTERSECT'
_m.double_threshold = 0.001
ob_cork.parent = ob_flask
ob_cork.matrix_parent_inverse = Matrix(((1.0, -0.0, 0.0, -0.0), (-0.0, 1.0, -0.0, 0.0), (0.0, -0.0, 1.0, -0.05264), (-0.0, 0.0, -0.0, 1.0)))
ob_cork.location = (0.0, 0.0, 0.9602)
ob_cork.scale = (0.08993, 0.08993, 0.08993)
_m = ob_cork.modifiers.new('Subdivision', 'SUBSURF')
_m.levels = 3
_m.render_levels = 4
ob_glass_thickness.parent = ob_flask
ob_glass_thickness.matrix_parent_inverse = Matrix(((1.0, -0.0, 0.0, -0.0), (-0.0, 1.0, -0.0, 0.0), (0.0, -0.0, 1.0, -0.05264), (-0.0, 0.0, -0.0, 1.0)))
ob_glass_thickness.location = (0.0, 0.0, 0.05264)
ob_glass_thickness.lock_rotations_4d = False
ob_glass_thickness.empty_display_type = 'ARROWS'
ob_glass_thickness.lineart.crease_threshold = 0.0
_m = ob_glass_thickness.modifiers.new('Subdivision', 'SUBSURF')
_m.levels = 3
_m.render_levels = 3

# ---- collection membership
col_collection.objects.link(ob_flask)
col_collection.objects.link(ob_light)
col_collection.objects.link(ob_camera)
col_collection.objects.link(ob_liquid)
col_collection.objects.link(ob_cork)
col_collection.objects.link(ob_glass_thickness)

# ---- scene / render settings (as saved in the file)
scene.camera = ob_camera
scene.frame_start = 1; scene.frame_end = 19; scene.frame_set(1)
scene.render.engine = 'CYCLES'
scene.render.image_settings.color_depth = '16'
scene.render.image_settings.compression = 0
scene.render.resolution_x = 256
scene.render.resolution_y = 256
scene.render.fps = 15
scene.render.film_transparent = True
scene.render.motion_blur_shutter = 0.03
scene.cycles.samples = 16384
scene.cycles.adaptive_threshold = 0.005
scene.eevee.taa_render_samples = 4096
bpy.context.view_layer.update()
